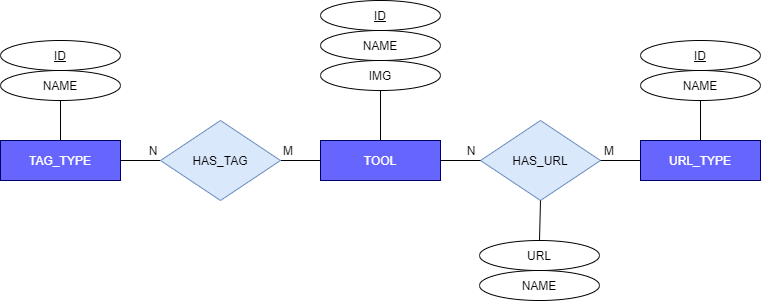

The diagram above was exported from draw.io. Its source (the exported page's mxGraphModel, read from the mxfile embedded in the PNG):
<mxGraphModel dx="1086" dy="806" grid="0" gridSize="10" guides="1" tooltips="1" connect="1" arrows="1" fold="1" page="1" pageScale="1" pageWidth="827" pageHeight="1169" math="0" shadow="0">
  <root>
    <mxCell id="0" />
    <mxCell id="1" parent="0" />
    <mxCell id="Xalb-ieDkXNEbWhiN-ou-1" value="TAG_TYPE" style="rounded=0;whiteSpace=wrap;html=1;fillColor=#6666FF;strokeColor=#000066;fontColor=#FFFFFF;" parent="1" vertex="1">
      <mxGeometry x="40" y="280" width="120" height="40" as="geometry" />
    </mxCell>
    <mxCell id="Xalb-ieDkXNEbWhiN-ou-2" value="URL_TYPE" style="rounded=0;whiteSpace=wrap;html=1;fillColor=#6666FF;strokeColor=#000066;fontColor=#FFFFFF;" parent="1" vertex="1">
      <mxGeometry x="680" y="280" width="120" height="40" as="geometry" />
    </mxCell>
    <mxCell id="Xalb-ieDkXNEbWhiN-ou-3" value="TOOL" style="rounded=0;whiteSpace=wrap;html=1;fillColor=#6666FF;strokeColor=#000066;fontColor=#FFFFFF;" parent="1" vertex="1">
      <mxGeometry x="360" y="280" width="120" height="40" as="geometry" />
    </mxCell>
    <mxCell id="Xalb-ieDkXNEbWhiN-ou-7" value="" style="endArrow=none;html=1;fontColor=#FFFFFF;exitX=1;exitY=0.5;exitDx=0;exitDy=0;entryX=0;entryY=0.5;entryDx=0;entryDy=0;" parent="1" source="Xalb-ieDkXNEbWhiN-ou-23" target="Xalb-ieDkXNEbWhiN-ou-3" edge="1">
      <mxGeometry width="50" height="50" relative="1" as="geometry">
        <mxPoint x="300" y="300" as="sourcePoint" />
        <mxPoint x="440" y="390" as="targetPoint" />
      </mxGeometry>
    </mxCell>
    <mxCell id="Xalb-ieDkXNEbWhiN-ou-8" value="" style="endArrow=none;html=1;fontColor=#FFFFFF;exitX=0;exitY=0.5;exitDx=0;exitDy=0;entryX=1;entryY=0.5;entryDx=0;entryDy=0;" parent="1" source="Xalb-ieDkXNEbWhiN-ou-23" target="Xalb-ieDkXNEbWhiN-ou-1" edge="1">
      <mxGeometry width="50" height="50" relative="1" as="geometry">
        <mxPoint x="220" y="300" as="sourcePoint" />
        <mxPoint x="440" y="390" as="targetPoint" />
      </mxGeometry>
    </mxCell>
    <mxCell id="Xalb-ieDkXNEbWhiN-ou-9" value="&lt;font color=&quot;#000000&quot;&gt;M&lt;/font&gt;" style="text;html=1;strokeColor=none;fillColor=none;align=center;verticalAlign=middle;whiteSpace=wrap;rounded=0;fontColor=#FFFFFF;" parent="1" vertex="1">
      <mxGeometry x="318" y="280" width="20" height="20" as="geometry" />
    </mxCell>
    <mxCell id="Xalb-ieDkXNEbWhiN-ou-10" value="&lt;font color=&quot;#000000&quot;&gt;N&lt;/font&gt;" style="text;html=1;strokeColor=none;fillColor=none;align=center;verticalAlign=middle;whiteSpace=wrap;rounded=0;fontColor=#FFFFFF;" parent="1" vertex="1">
      <mxGeometry x="183" y="280" width="20" height="20" as="geometry" />
    </mxCell>
    <mxCell id="Xalb-ieDkXNEbWhiN-ou-11" value="HAS_URL" style="rhombus;whiteSpace=wrap;html=1;fillColor=#dae8fc;strokeColor=#6c8ebf;" parent="1" vertex="1">
      <mxGeometry x="520" y="260" width="120" height="80" as="geometry" />
    </mxCell>
    <mxCell id="Xalb-ieDkXNEbWhiN-ou-12" value="" style="endArrow=none;html=1;fontColor=#FFFFFF;exitX=1;exitY=0.5;exitDx=0;exitDy=0;entryX=0;entryY=0.5;entryDx=0;entryDy=0;" parent="1" source="Xalb-ieDkXNEbWhiN-ou-11" target="Xalb-ieDkXNEbWhiN-ou-2" edge="1">
      <mxGeometry width="50" height="50" relative="1" as="geometry">
        <mxPoint x="710" y="440" as="sourcePoint" />
        <mxPoint x="650" y="340" as="targetPoint" />
      </mxGeometry>
    </mxCell>
    <mxCell id="Xalb-ieDkXNEbWhiN-ou-13" value="" style="endArrow=none;html=1;fontColor=#FFFFFF;exitX=0;exitY=0.5;exitDx=0;exitDy=0;entryX=1;entryY=0.5;entryDx=0;entryDy=0;" parent="1" source="Xalb-ieDkXNEbWhiN-ou-11" target="Xalb-ieDkXNEbWhiN-ou-3" edge="1">
      <mxGeometry width="50" height="50" relative="1" as="geometry">
        <mxPoint x="710" y="440" as="sourcePoint" />
        <mxPoint x="510" y="370" as="targetPoint" />
      </mxGeometry>
    </mxCell>
    <mxCell id="Xalb-ieDkXNEbWhiN-ou-14" value="&lt;font color=&quot;#000000&quot;&gt;M&lt;/font&gt;" style="text;html=1;strokeColor=none;fillColor=none;align=center;verticalAlign=middle;whiteSpace=wrap;rounded=0;fontColor=#FFFFFF;" parent="1" vertex="1">
      <mxGeometry x="639" y="280" width="20" height="20" as="geometry" />
    </mxCell>
    <mxCell id="Xalb-ieDkXNEbWhiN-ou-15" value="&lt;font color=&quot;#000000&quot;&gt;N&lt;/font&gt;" style="text;html=1;strokeColor=none;fillColor=none;align=center;verticalAlign=middle;whiteSpace=wrap;rounded=0;fontColor=#FFFFFF;" parent="1" vertex="1">
      <mxGeometry x="501" y="280" width="20" height="20" as="geometry" />
    </mxCell>
    <mxCell id="Xalb-ieDkXNEbWhiN-ou-17" value="&lt;u&gt;ID&lt;/u&gt;" style="ellipse;whiteSpace=wrap;html=1;" parent="1" vertex="1">
      <mxGeometry x="40" y="180" width="120" height="30" as="geometry" />
    </mxCell>
    <mxCell id="Xalb-ieDkXNEbWhiN-ou-18" value="NAME" style="ellipse;whiteSpace=wrap;html=1;" parent="1" vertex="1">
      <mxGeometry x="40" y="210" width="120" height="30" as="geometry" />
    </mxCell>
    <mxCell id="Xalb-ieDkXNEbWhiN-ou-19" value="&lt;u&gt;ID&lt;/u&gt;" style="ellipse;whiteSpace=wrap;html=1;" parent="1" vertex="1">
      <mxGeometry x="680" y="180" width="120" height="30" as="geometry" />
    </mxCell>
    <mxCell id="Xalb-ieDkXNEbWhiN-ou-20" value="NAME" style="ellipse;whiteSpace=wrap;html=1;" parent="1" vertex="1">
      <mxGeometry x="680" y="210" width="120" height="30" as="geometry" />
    </mxCell>
    <mxCell id="Xalb-ieDkXNEbWhiN-ou-21" value="" style="endArrow=none;html=1;fontColor=#FFFFFF;entryX=0.5;entryY=1;entryDx=0;entryDy=0;exitX=0.5;exitY=0;exitDx=0;exitDy=0;" parent="1" source="Xalb-ieDkXNEbWhiN-ou-1" target="Xalb-ieDkXNEbWhiN-ou-18" edge="1">
      <mxGeometry width="50" height="50" relative="1" as="geometry">
        <mxPoint x="390" y="440" as="sourcePoint" />
        <mxPoint x="440" y="390" as="targetPoint" />
      </mxGeometry>
    </mxCell>
    <mxCell id="Xalb-ieDkXNEbWhiN-ou-22" value="" style="endArrow=none;html=1;fontColor=#FFFFFF;entryX=0.5;entryY=1;entryDx=0;entryDy=0;" parent="1" source="Xalb-ieDkXNEbWhiN-ou-2" target="Xalb-ieDkXNEbWhiN-ou-20" edge="1">
      <mxGeometry width="50" height="50" relative="1" as="geometry">
        <mxPoint x="390" y="440" as="sourcePoint" />
        <mxPoint x="440" y="390" as="targetPoint" />
      </mxGeometry>
    </mxCell>
    <mxCell id="Xalb-ieDkXNEbWhiN-ou-23" value="HAS_TAG" style="rhombus;whiteSpace=wrap;html=1;fillColor=#dae8fc;strokeColor=#6c8ebf;" parent="1" vertex="1">
      <mxGeometry x="200" y="260" width="120" height="80" as="geometry" />
    </mxCell>
    <mxCell id="Xalb-ieDkXNEbWhiN-ou-24" value="URL" style="ellipse;whiteSpace=wrap;html=1;" parent="1" vertex="1">
      <mxGeometry x="519" y="380" width="120" height="30" as="geometry" />
    </mxCell>
    <mxCell id="Xalb-ieDkXNEbWhiN-ou-25" value="NAME" style="ellipse;whiteSpace=wrap;html=1;" parent="1" vertex="1">
      <mxGeometry x="519" y="410" width="120" height="30" as="geometry" />
    </mxCell>
    <mxCell id="Xalb-ieDkXNEbWhiN-ou-27" value="" style="endArrow=none;html=1;fontColor=#FFFFFF;entryX=0.5;entryY=1;entryDx=0;entryDy=0;exitX=0.5;exitY=0;exitDx=0;exitDy=0;" parent="1" source="Xalb-ieDkXNEbWhiN-ou-24" target="Xalb-ieDkXNEbWhiN-ou-11" edge="1">
      <mxGeometry width="50" height="50" relative="1" as="geometry">
        <mxPoint x="390" y="440" as="sourcePoint" />
        <mxPoint x="440" y="390" as="targetPoint" />
      </mxGeometry>
    </mxCell>
    <mxCell id="Xalb-ieDkXNEbWhiN-ou-28" value="&lt;u&gt;ID&lt;/u&gt;" style="ellipse;whiteSpace=wrap;html=1;" parent="1" vertex="1">
      <mxGeometry x="360" y="140" width="120" height="30" as="geometry" />
    </mxCell>
    <mxCell id="Xalb-ieDkXNEbWhiN-ou-29" value="NAME" style="ellipse;whiteSpace=wrap;html=1;" parent="1" vertex="1">
      <mxGeometry x="360" y="170" width="120" height="30" as="geometry" />
    </mxCell>
    <mxCell id="Xalb-ieDkXNEbWhiN-ou-30" value="IMG" style="ellipse;whiteSpace=wrap;html=1;" parent="1" vertex="1">
      <mxGeometry x="360" y="200" width="120" height="30" as="geometry" />
    </mxCell>
    <mxCell id="Xalb-ieDkXNEbWhiN-ou-31" value="" style="endArrow=none;html=1;fontColor=#FFFFFF;entryX=0.5;entryY=1;entryDx=0;entryDy=0;exitX=0.5;exitY=0;exitDx=0;exitDy=0;" parent="1" source="Xalb-ieDkXNEbWhiN-ou-3" target="Xalb-ieDkXNEbWhiN-ou-30" edge="1">
      <mxGeometry width="50" height="50" relative="1" as="geometry">
        <mxPoint x="480" y="250" as="sourcePoint" />
        <mxPoint x="440" y="390" as="targetPoint" />
      </mxGeometry>
    </mxCell>
  </root>
</mxGraphModel>